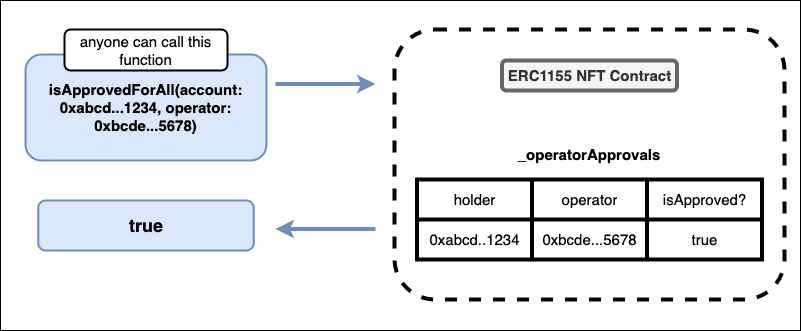

The diagram above was exported from draw.io. Its source (the exported page's mxGraphModel, read from the mxfile embedded in the PNG):
<mxGraphModel dx="1426" dy="801" grid="1" gridSize="10" guides="1" tooltips="1" connect="1" arrows="1" fold="1" page="1" pageScale="1" pageWidth="850" pageHeight="1100" math="0" shadow="0">
  <root>
    <mxCell id="0" />
    <mxCell id="1" parent="0" />
    <mxCell id="2" value="" style="rounded=0;whiteSpace=wrap;html=1;" vertex="1" parent="1">
      <mxGeometry x="25" y="280" width="800" height="330" as="geometry" />
    </mxCell>
    <mxCell id="3" value="" style="rounded=1;whiteSpace=wrap;html=1;strokeColor=#050505;strokeWidth=4;fontSize=15;fillColor=none;dashed=1;" vertex="1" parent="1">
      <mxGeometry x="419" y="309" width="390" height="270" as="geometry" />
    </mxCell>
    <mxCell id="4" value="&lt;b&gt;isApprovedForAll(account: 0xabcd...1234, operator: 0xbcde...5678)&lt;/b&gt;" style="rounded=1;whiteSpace=wrap;html=1;strokeColor=#6c8ebf;strokeWidth=2;fontSize=15;fillColor=#dae8fc;" vertex="1" parent="1">
      <mxGeometry x="50" y="334" width="241" height="106" as="geometry" />
    </mxCell>
    <mxCell id="5" value="anyone can call this function" style="rounded=1;whiteSpace=wrap;html=1;strokeColor=default;strokeWidth=2;fontSize=15;fillColor=default;" vertex="1" parent="1">
      <mxGeometry x="89" y="309" width="163" height="41" as="geometry" />
    </mxCell>
    <mxCell id="6" value="" style="endArrow=classic;html=1;rounded=0;fontSize=15;strokeWidth=4;fillColor=#dae8fc;strokeColor=#6c8ebf;" edge="1" parent="1">
      <mxGeometry width="50" height="50" relative="1" as="geometry">
        <mxPoint x="300" y="363.5" as="sourcePoint" />
        <mxPoint x="400" y="363.5" as="targetPoint" />
      </mxGeometry>
    </mxCell>
    <mxCell id="7" value="&lt;b style=&quot;&quot;&gt;&lt;font style=&quot;font-size: 18px;&quot;&gt;true&lt;/font&gt;&lt;/b&gt;" style="rounded=1;whiteSpace=wrap;html=1;strokeColor=#6c8ebf;strokeWidth=2;fontSize=15;fillColor=#dae8fc;" vertex="1" parent="1">
      <mxGeometry x="62.75" y="480" width="215.5" height="50" as="geometry" />
    </mxCell>
    <mxCell id="8" value="" style="endArrow=classic;html=1;rounded=0;fontSize=15;strokeWidth=4;fillColor=#dae8fc;strokeColor=#6c8ebf;" edge="1" parent="1">
      <mxGeometry width="50" height="50" relative="1" as="geometry">
        <mxPoint x="400" y="508.5" as="sourcePoint" />
        <mxPoint x="300" y="508.5" as="targetPoint" />
      </mxGeometry>
    </mxCell>
    <mxCell id="9" value="&lt;b&gt;&lt;font style=&quot;font-size: 15px;&quot;&gt;ERC1155 NFT Contract&lt;/font&gt;&lt;/b&gt;" style="rounded=1;whiteSpace=wrap;html=1;strokeWidth=4;fillColor=#f5f5f5;fontColor=#333333;strokeColor=#666666;" vertex="1" parent="1">
      <mxGeometry x="526.5" y="340" width="175" height="30" as="geometry" />
    </mxCell>
    <mxCell id="10" value="" style="shape=table;startSize=0;container=1;collapsible=0;childLayout=tableLayout;rounded=1;strokeWidth=4;fontSize=15;swimlaneFillColor=default;" vertex="1" parent="1">
      <mxGeometry x="441.5" y="459" width="345" height="80" as="geometry" />
    </mxCell>
    <mxCell id="11" value="" style="shape=tableRow;horizontal=0;startSize=0;swimlaneHead=0;swimlaneBody=0;top=0;left=0;bottom=0;right=0;collapsible=0;dropTarget=0;fillColor=none;points=[[0,0.5],[1,0.5]];portConstraint=eastwest;rounded=1;strokeWidth=4;fontSize=15;" vertex="1" parent="10">
      <mxGeometry width="345" height="40" as="geometry" />
    </mxCell>
    <mxCell id="12" value="holder" style="shape=partialRectangle;html=1;whiteSpace=wrap;connectable=0;overflow=hidden;fillColor=none;top=0;left=0;bottom=0;right=0;pointerEvents=1;rounded=1;strokeWidth=4;fontSize=15;" vertex="1" parent="11">
      <mxGeometry width="115" height="40" as="geometry">
        <mxRectangle width="115" height="40" as="alternateBounds" />
      </mxGeometry>
    </mxCell>
    <mxCell id="13" value="operator" style="shape=partialRectangle;html=1;whiteSpace=wrap;connectable=0;overflow=hidden;fillColor=none;top=0;left=0;bottom=0;right=0;pointerEvents=1;rounded=1;strokeWidth=4;fontSize=15;" vertex="1" parent="11">
      <mxGeometry x="115" width="115" height="40" as="geometry">
        <mxRectangle width="115" height="40" as="alternateBounds" />
      </mxGeometry>
    </mxCell>
    <mxCell id="14" value="isApproved?" style="shape=partialRectangle;html=1;whiteSpace=wrap;connectable=0;overflow=hidden;fillColor=none;top=0;left=0;bottom=0;right=0;pointerEvents=1;rounded=1;strokeWidth=4;fontSize=15;" vertex="1" parent="11">
      <mxGeometry x="230" width="115" height="40" as="geometry">
        <mxRectangle width="115" height="40" as="alternateBounds" />
      </mxGeometry>
    </mxCell>
    <mxCell id="15" value="" style="shape=tableRow;horizontal=0;startSize=0;swimlaneHead=0;swimlaneBody=0;top=0;left=0;bottom=0;right=0;collapsible=0;dropTarget=0;fillColor=none;points=[[0,0.5],[1,0.5]];portConstraint=eastwest;rounded=1;strokeWidth=4;fontSize=15;" vertex="1" parent="10">
      <mxGeometry y="40" width="345" height="40" as="geometry" />
    </mxCell>
    <mxCell id="16" value="0xabcd..1234" style="shape=partialRectangle;html=1;whiteSpace=wrap;connectable=0;overflow=hidden;fillColor=none;top=0;left=0;bottom=0;right=0;pointerEvents=1;rounded=1;strokeWidth=4;fontSize=15;" vertex="1" parent="15">
      <mxGeometry width="115" height="40" as="geometry">
        <mxRectangle width="115" height="40" as="alternateBounds" />
      </mxGeometry>
    </mxCell>
    <mxCell id="17" value="0xbcde...5678" style="shape=partialRectangle;html=1;whiteSpace=wrap;connectable=0;overflow=hidden;fillColor=none;top=0;left=0;bottom=0;right=0;pointerEvents=1;rounded=1;strokeWidth=4;fontSize=15;" vertex="1" parent="15">
      <mxGeometry x="115" width="115" height="40" as="geometry">
        <mxRectangle width="115" height="40" as="alternateBounds" />
      </mxGeometry>
    </mxCell>
    <mxCell id="18" value="true" style="shape=partialRectangle;html=1;whiteSpace=wrap;connectable=0;overflow=hidden;fillColor=none;top=0;left=0;bottom=0;right=0;pointerEvents=1;rounded=1;strokeWidth=4;fontSize=15;" vertex="1" parent="15">
      <mxGeometry x="230" width="115" height="40" as="geometry">
        <mxRectangle width="115" height="40" as="alternateBounds" />
      </mxGeometry>
    </mxCell>
    <mxCell id="19" value="&lt;b&gt;_operatorApprovals&lt;/b&gt;" style="text;html=1;strokeColor=none;fillColor=none;align=center;verticalAlign=middle;whiteSpace=wrap;rounded=0;strokeWidth=4;fontSize=15;" vertex="1" parent="1">
      <mxGeometry x="584" y="419" width="60" height="30" as="geometry" />
    </mxCell>
  </root>
</mxGraphModel>